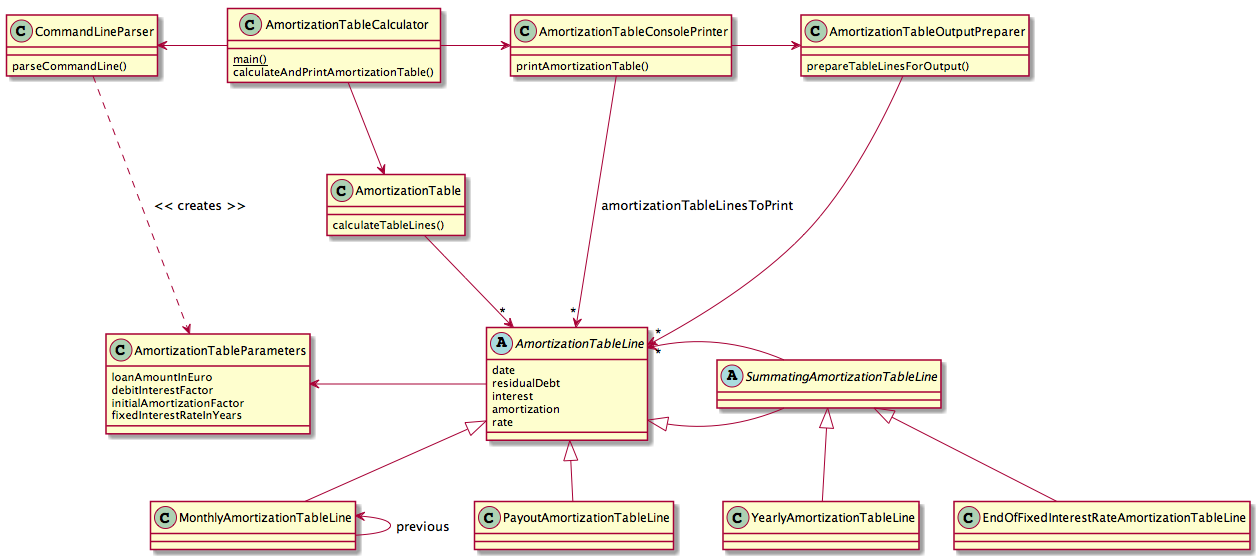

The diagram above was rendered by PlantUML. Its source (embedded in the PNG):
@startuml

' This is a PlantUML file that describes a UML Class Diagram textually.
' See http://plantuml.com for more information.



class CommandLineParser {
    parseCommandLine()
}
CommandLineParser .down.> AmortizationTableParameters : << creates >>



class AmortizationTableCalculator {
    {static} main()
    calculateAndPrintAmortizationTable()
}
AmortizationTableCalculator -left-> CommandLineParser
AmortizationTableCalculator -down-> AmortizationTable
AmortizationTableCalculator -right-> AmortizationTableConsolePrinter



class AmortizationTableConsolePrinter {
    printAmortizationTable()
}
AmortizationTableConsolePrinter -> AmortizationTableOutputPreparer
AmortizationTableConsolePrinter ---> "*" AmortizationTableLine : amortizationTableLinesToPrint


class AmortizationTableOutputPreparer {
    prepareTableLinesForOutput()
}
AmortizationTableOutputPreparer ---down-> "*" AmortizationTableLine


class AmortizationTable {
    calculateTableLines()
}
AmortizationTable -down-> "*" AmortizationTableLine



class AmortizationTableParameters {
    loanAmountInEuro
    debitInterestFactor
    initialAmortizationFactor
    fixedInterestRateInYears
}



abstract class AmortizationTableLine {
    date
    residualDebt
    interest
    amortization
    rate
}
AmortizationTableLine -left-> AmortizationTableParameters



abstract class SummatingAmortizationTableLine {
}
AmortizationTableLine <|- SummatingAmortizationTableLine
SummatingAmortizationTableLine -> "*" AmortizationTableLine



class PayoutAmortizationTableLine {
}
AmortizationTableLine <|-- PayoutAmortizationTableLine



class MonthlyAmortizationTableLine {
}
AmortizationTableLine <|-- MonthlyAmortizationTableLine
MonthlyAmortizationTableLine -up-> MonthlyAmortizationTableLine : previous



class YearlyAmortizationTableLine {
}
SummatingAmortizationTableLine <|-- YearlyAmortizationTableLine



class EndOfFixedInterestRateAmortizationTableLine {
}
SummatingAmortizationTableLine <|-- EndOfFixedInterestRateAmortizationTableLine

@enduml